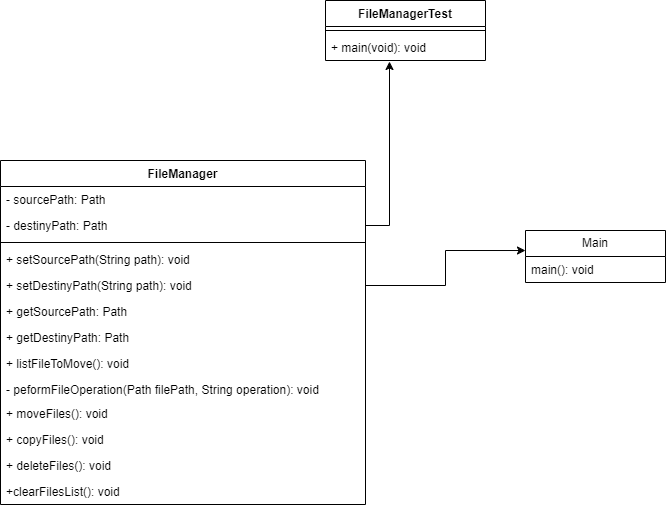

The diagram above was exported from draw.io. Its source (the exported page's mxGraphModel, read from the mxfile embedded in the PNG):
<mxGraphModel dx="1098" dy="688" grid="1" gridSize="10" guides="1" tooltips="1" connect="1" arrows="1" fold="1" page="1" pageScale="1" pageWidth="827" pageHeight="1169" math="0" shadow="0">
  <root>
    <mxCell id="0" />
    <mxCell id="1" parent="0" />
    <mxCell id="C88okjc0S0bFB6VLFRfo-1" value="FileManagerTest" style="swimlane;fontStyle=1;align=center;verticalAlign=top;childLayout=stackLayout;horizontal=1;startSize=26;horizontalStack=0;resizeParent=1;resizeParentMax=0;resizeLast=0;collapsible=1;marginBottom=0;whiteSpace=wrap;html=1;" parent="1" vertex="1">
      <mxGeometry x="380" y="70" width="160" height="60" as="geometry" />
    </mxCell>
    <mxCell id="C88okjc0S0bFB6VLFRfo-3" value="" style="line;strokeWidth=1;fillColor=none;align=left;verticalAlign=middle;spacingTop=-1;spacingLeft=3;spacingRight=3;rotatable=0;labelPosition=right;points=[];portConstraint=eastwest;strokeColor=inherit;" parent="C88okjc0S0bFB6VLFRfo-1" vertex="1">
      <mxGeometry y="26" width="160" height="8" as="geometry" />
    </mxCell>
    <mxCell id="C88okjc0S0bFB6VLFRfo-4" value="+ main(void): void" style="text;strokeColor=none;fillColor=none;align=left;verticalAlign=top;spacingLeft=4;spacingRight=4;overflow=hidden;rotatable=0;points=[[0,0.5],[1,0.5]];portConstraint=eastwest;whiteSpace=wrap;html=1;" parent="C88okjc0S0bFB6VLFRfo-1" vertex="1">
      <mxGeometry y="34" width="160" height="26" as="geometry" />
    </mxCell>
    <mxCell id="C88okjc0S0bFB6VLFRfo-5" value="FileManager" style="swimlane;fontStyle=1;align=center;verticalAlign=top;childLayout=stackLayout;horizontal=1;startSize=26;horizontalStack=0;resizeParent=1;resizeParentMax=0;resizeLast=0;collapsible=1;marginBottom=0;whiteSpace=wrap;html=1;" parent="1" vertex="1">
      <mxGeometry x="55" y="230" width="365" height="344" as="geometry" />
    </mxCell>
    <mxCell id="C88okjc0S0bFB6VLFRfo-6" value="- sourcePath: Path" style="text;strokeColor=none;fillColor=none;align=left;verticalAlign=top;spacingLeft=4;spacingRight=4;overflow=hidden;rotatable=0;points=[[0,0.5],[1,0.5]];portConstraint=eastwest;whiteSpace=wrap;html=1;" parent="C88okjc0S0bFB6VLFRfo-5" vertex="1">
      <mxGeometry y="26" width="365" height="26" as="geometry" />
    </mxCell>
    <mxCell id="C88okjc0S0bFB6VLFRfo-15" value="- destinyPath: Path" style="text;strokeColor=none;fillColor=none;align=left;verticalAlign=top;spacingLeft=4;spacingRight=4;overflow=hidden;rotatable=0;points=[[0,0.5],[1,0.5]];portConstraint=eastwest;whiteSpace=wrap;html=1;" parent="C88okjc0S0bFB6VLFRfo-5" vertex="1">
      <mxGeometry y="52" width="365" height="26" as="geometry" />
    </mxCell>
    <mxCell id="C88okjc0S0bFB6VLFRfo-7" value="" style="line;strokeWidth=1;fillColor=none;align=left;verticalAlign=middle;spacingTop=-1;spacingLeft=3;spacingRight=3;rotatable=0;labelPosition=right;points=[];portConstraint=eastwest;strokeColor=inherit;" parent="C88okjc0S0bFB6VLFRfo-5" vertex="1">
      <mxGeometry y="78" width="365" height="8" as="geometry" />
    </mxCell>
    <mxCell id="C88okjc0S0bFB6VLFRfo-16" value="+ setSourcePath(String path): void" style="text;strokeColor=none;fillColor=none;align=left;verticalAlign=top;spacingLeft=4;spacingRight=4;overflow=hidden;rotatable=0;points=[[0,0.5],[1,0.5]];portConstraint=eastwest;whiteSpace=wrap;html=1;" parent="C88okjc0S0bFB6VLFRfo-5" vertex="1">
      <mxGeometry y="86" width="365" height="26" as="geometry" />
    </mxCell>
    <mxCell id="C88okjc0S0bFB6VLFRfo-17" value="+ setDestinyPath(String path): void" style="text;strokeColor=none;fillColor=none;align=left;verticalAlign=top;spacingLeft=4;spacingRight=4;overflow=hidden;rotatable=0;points=[[0,0.5],[1,0.5]];portConstraint=eastwest;whiteSpace=wrap;html=1;" parent="C88okjc0S0bFB6VLFRfo-5" vertex="1">
      <mxGeometry y="112" width="365" height="26" as="geometry" />
    </mxCell>
    <mxCell id="C88okjc0S0bFB6VLFRfo-8" value="+ getSourcePath: Path" style="text;strokeColor=none;fillColor=none;align=left;verticalAlign=top;spacingLeft=4;spacingRight=4;overflow=hidden;rotatable=0;points=[[0,0.5],[1,0.5]];portConstraint=eastwest;whiteSpace=wrap;html=1;" parent="C88okjc0S0bFB6VLFRfo-5" vertex="1">
      <mxGeometry y="138" width="365" height="26" as="geometry" />
    </mxCell>
    <mxCell id="C88okjc0S0bFB6VLFRfo-20" value="+ getDestinyPath: Path" style="text;strokeColor=none;fillColor=none;align=left;verticalAlign=top;spacingLeft=4;spacingRight=4;overflow=hidden;rotatable=0;points=[[0,0.5],[1,0.5]];portConstraint=eastwest;whiteSpace=wrap;html=1;" parent="C88okjc0S0bFB6VLFRfo-5" vertex="1">
      <mxGeometry y="164" width="365" height="26" as="geometry" />
    </mxCell>
    <mxCell id="C88okjc0S0bFB6VLFRfo-21" value="+ listFileToMove(): void&lt;br&gt;" style="text;strokeColor=none;fillColor=none;align=left;verticalAlign=top;spacingLeft=4;spacingRight=4;overflow=hidden;rotatable=0;points=[[0,0.5],[1,0.5]];portConstraint=eastwest;whiteSpace=wrap;html=1;" parent="C88okjc0S0bFB6VLFRfo-5" vertex="1">
      <mxGeometry y="190" width="365" height="26" as="geometry" />
    </mxCell>
    <mxCell id="fJV9qMlELVtHhfX8i_kK-1" value="- peformFileOperation(Path filePath, String operation): void" style="text;strokeColor=none;fillColor=none;align=left;verticalAlign=top;spacingLeft=4;spacingRight=4;overflow=hidden;rotatable=0;points=[[0,0.5],[1,0.5]];portConstraint=eastwest;whiteSpace=wrap;html=1;" vertex="1" parent="C88okjc0S0bFB6VLFRfo-5">
      <mxGeometry y="216" width="365" height="24" as="geometry" />
    </mxCell>
    <mxCell id="C88okjc0S0bFB6VLFRfo-22" value="+ moveFiles(): void" style="text;strokeColor=none;fillColor=none;align=left;verticalAlign=top;spacingLeft=4;spacingRight=4;overflow=hidden;rotatable=0;points=[[0,0.5],[1,0.5]];portConstraint=eastwest;whiteSpace=wrap;html=1;" parent="C88okjc0S0bFB6VLFRfo-5" vertex="1">
      <mxGeometry y="240" width="365" height="26" as="geometry" />
    </mxCell>
    <mxCell id="fJV9qMlELVtHhfX8i_kK-3" value="+ copyFiles(): void" style="text;strokeColor=none;fillColor=none;align=left;verticalAlign=top;spacingLeft=4;spacingRight=4;overflow=hidden;rotatable=0;points=[[0,0.5],[1,0.5]];portConstraint=eastwest;whiteSpace=wrap;html=1;" vertex="1" parent="C88okjc0S0bFB6VLFRfo-5">
      <mxGeometry y="266" width="365" height="26" as="geometry" />
    </mxCell>
    <mxCell id="fJV9qMlELVtHhfX8i_kK-2" value="+ deleteFiles(): void" style="text;strokeColor=none;fillColor=none;align=left;verticalAlign=top;spacingLeft=4;spacingRight=4;overflow=hidden;rotatable=0;points=[[0,0.5],[1,0.5]];portConstraint=eastwest;whiteSpace=wrap;html=1;" vertex="1" parent="C88okjc0S0bFB6VLFRfo-5">
      <mxGeometry y="292" width="365" height="26" as="geometry" />
    </mxCell>
    <mxCell id="fJV9qMlELVtHhfX8i_kK-4" value="+clearFilesList&lt;span style=&quot;background-color: initial;&quot;&gt;(): void&lt;/span&gt;" style="text;strokeColor=none;fillColor=none;align=left;verticalAlign=top;spacingLeft=4;spacingRight=4;overflow=hidden;rotatable=0;points=[[0,0.5],[1,0.5]];portConstraint=eastwest;whiteSpace=wrap;html=1;" vertex="1" parent="C88okjc0S0bFB6VLFRfo-5">
      <mxGeometry y="318" width="365" height="26" as="geometry" />
    </mxCell>
    <mxCell id="C88okjc0S0bFB6VLFRfo-24" value="Main" style="swimlane;fontStyle=0;childLayout=stackLayout;horizontal=1;startSize=26;fillColor=none;horizontalStack=0;resizeParent=1;resizeParentMax=0;resizeLast=0;collapsible=1;marginBottom=0;whiteSpace=wrap;html=1;" parent="1" vertex="1">
      <mxGeometry x="580" y="300" width="140" height="52" as="geometry" />
    </mxCell>
    <mxCell id="C88okjc0S0bFB6VLFRfo-26" value="main(): void" style="text;strokeColor=none;fillColor=none;align=left;verticalAlign=top;spacingLeft=4;spacingRight=4;overflow=hidden;rotatable=0;points=[[0,0.5],[1,0.5]];portConstraint=eastwest;whiteSpace=wrap;html=1;" parent="C88okjc0S0bFB6VLFRfo-24" vertex="1">
      <mxGeometry y="26" width="140" height="26" as="geometry" />
    </mxCell>
    <mxCell id="C88okjc0S0bFB6VLFRfo-28" style="edgeStyle=orthogonalEdgeStyle;rounded=0;orthogonalLoop=1;jettySize=auto;html=1;exitX=1;exitY=0.5;exitDx=0;exitDy=0;entryX=0;entryY=0.385;entryDx=0;entryDy=0;entryPerimeter=0;" parent="1" source="C88okjc0S0bFB6VLFRfo-17" target="C88okjc0S0bFB6VLFRfo-24" edge="1">
      <mxGeometry relative="1" as="geometry" />
    </mxCell>
    <mxCell id="C88okjc0S0bFB6VLFRfo-29" style="edgeStyle=orthogonalEdgeStyle;rounded=0;orthogonalLoop=1;jettySize=auto;html=1;exitX=1;exitY=0.5;exitDx=0;exitDy=0;entryX=0.4;entryY=1.038;entryDx=0;entryDy=0;entryPerimeter=0;" parent="1" source="C88okjc0S0bFB6VLFRfo-15" target="C88okjc0S0bFB6VLFRfo-4" edge="1">
      <mxGeometry relative="1" as="geometry">
        <mxPoint x="380" y="109" as="targetPoint" />
      </mxGeometry>
    </mxCell>
  </root>
</mxGraphModel>